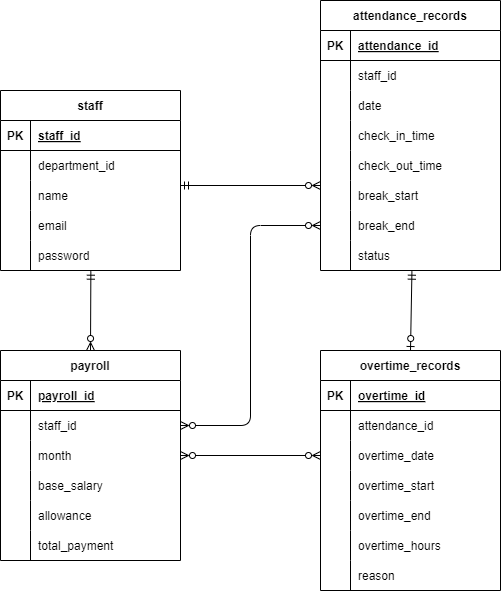

The diagram above was exported from draw.io. Its source (the exported page's mxGraphModel, read from the mxfile embedded in the PNG):
<mxGraphModel dx="878" dy="643" grid="1" gridSize="10" guides="1" tooltips="1" connect="1" arrows="1" fold="1" page="1" pageScale="1" pageWidth="827" pageHeight="1169" math="0" shadow="0">
  <root>
    <mxCell id="0" />
    <mxCell id="1" parent="0" />
    <mxCell id="2" value="staff" style="shape=table;startSize=30;container=1;collapsible=1;childLayout=tableLayout;fixedRows=1;rowLines=0;fontStyle=1;align=center;resizeLast=1;" vertex="1" parent="1">
      <mxGeometry x="80" y="140" width="180" height="180" as="geometry" />
    </mxCell>
    <mxCell id="3" value="" style="shape=tableRow;horizontal=0;startSize=0;swimlaneHead=0;swimlaneBody=0;fillColor=none;collapsible=0;dropTarget=0;points=[[0,0.5],[1,0.5]];portConstraint=eastwest;top=0;left=0;right=0;bottom=1;" vertex="1" parent="2">
      <mxGeometry y="30" width="180" height="30" as="geometry" />
    </mxCell>
    <mxCell id="4" value="PK" style="shape=partialRectangle;connectable=0;fillColor=none;top=0;left=0;bottom=0;right=0;fontStyle=1;overflow=hidden;" vertex="1" parent="3">
      <mxGeometry width="30" height="30" as="geometry">
        <mxRectangle width="30" height="30" as="alternateBounds" />
      </mxGeometry>
    </mxCell>
    <mxCell id="5" value="staff_id" style="shape=partialRectangle;connectable=0;fillColor=none;top=0;left=0;bottom=0;right=0;align=left;spacingLeft=6;fontStyle=5;overflow=hidden;" vertex="1" parent="3">
      <mxGeometry x="30" width="150" height="30" as="geometry">
        <mxRectangle width="150" height="30" as="alternateBounds" />
      </mxGeometry>
    </mxCell>
    <mxCell id="6" value="" style="shape=tableRow;horizontal=0;startSize=0;swimlaneHead=0;swimlaneBody=0;fillColor=none;collapsible=0;dropTarget=0;points=[[0,0.5],[1,0.5]];portConstraint=eastwest;top=0;left=0;right=0;bottom=0;" vertex="1" parent="2">
      <mxGeometry y="60" width="180" height="30" as="geometry" />
    </mxCell>
    <mxCell id="7" value="" style="shape=partialRectangle;connectable=0;fillColor=none;top=0;left=0;bottom=0;right=0;editable=1;overflow=hidden;" vertex="1" parent="6">
      <mxGeometry width="30" height="30" as="geometry">
        <mxRectangle width="30" height="30" as="alternateBounds" />
      </mxGeometry>
    </mxCell>
    <mxCell id="8" value="department_id" style="shape=partialRectangle;connectable=0;fillColor=none;top=0;left=0;bottom=0;right=0;align=left;spacingLeft=6;overflow=hidden;" vertex="1" parent="6">
      <mxGeometry x="30" width="150" height="30" as="geometry">
        <mxRectangle width="150" height="30" as="alternateBounds" />
      </mxGeometry>
    </mxCell>
    <mxCell id="9" value="" style="shape=tableRow;horizontal=0;startSize=0;swimlaneHead=0;swimlaneBody=0;fillColor=none;collapsible=0;dropTarget=0;points=[[0,0.5],[1,0.5]];portConstraint=eastwest;top=0;left=0;right=0;bottom=0;" vertex="1" parent="2">
      <mxGeometry y="90" width="180" height="30" as="geometry" />
    </mxCell>
    <mxCell id="10" value="" style="shape=partialRectangle;connectable=0;fillColor=none;top=0;left=0;bottom=0;right=0;editable=1;overflow=hidden;" vertex="1" parent="9">
      <mxGeometry width="30" height="30" as="geometry">
        <mxRectangle width="30" height="30" as="alternateBounds" />
      </mxGeometry>
    </mxCell>
    <mxCell id="11" value="name" style="shape=partialRectangle;connectable=0;fillColor=none;top=0;left=0;bottom=0;right=0;align=left;spacingLeft=6;overflow=hidden;" vertex="1" parent="9">
      <mxGeometry x="30" width="150" height="30" as="geometry">
        <mxRectangle width="150" height="30" as="alternateBounds" />
      </mxGeometry>
    </mxCell>
    <mxCell id="54" value="" style="shape=tableRow;horizontal=0;startSize=0;swimlaneHead=0;swimlaneBody=0;fillColor=none;collapsible=0;dropTarget=0;points=[[0,0.5],[1,0.5]];portConstraint=eastwest;top=0;left=0;right=0;bottom=0;" vertex="1" parent="2">
      <mxGeometry y="120" width="180" height="30" as="geometry" />
    </mxCell>
    <mxCell id="55" value="" style="shape=partialRectangle;connectable=0;fillColor=none;top=0;left=0;bottom=0;right=0;editable=1;overflow=hidden;" vertex="1" parent="54">
      <mxGeometry width="30" height="30" as="geometry">
        <mxRectangle width="30" height="30" as="alternateBounds" />
      </mxGeometry>
    </mxCell>
    <mxCell id="56" value="email" style="shape=partialRectangle;connectable=0;fillColor=none;top=0;left=0;bottom=0;right=0;align=left;spacingLeft=6;overflow=hidden;" vertex="1" parent="54">
      <mxGeometry x="30" width="150" height="30" as="geometry">
        <mxRectangle width="150" height="30" as="alternateBounds" />
      </mxGeometry>
    </mxCell>
    <mxCell id="12" value="" style="shape=tableRow;horizontal=0;startSize=0;swimlaneHead=0;swimlaneBody=0;fillColor=none;collapsible=0;dropTarget=0;points=[[0,0.5],[1,0.5]];portConstraint=eastwest;top=0;left=0;right=0;bottom=0;" vertex="1" parent="2">
      <mxGeometry y="150" width="180" height="30" as="geometry" />
    </mxCell>
    <mxCell id="13" value="" style="shape=partialRectangle;connectable=0;fillColor=none;top=0;left=0;bottom=0;right=0;editable=1;overflow=hidden;" vertex="1" parent="12">
      <mxGeometry width="30" height="30" as="geometry">
        <mxRectangle width="30" height="30" as="alternateBounds" />
      </mxGeometry>
    </mxCell>
    <mxCell id="14" value="password" style="shape=partialRectangle;connectable=0;fillColor=none;top=0;left=0;bottom=0;right=0;align=left;spacingLeft=6;overflow=hidden;" vertex="1" parent="12">
      <mxGeometry x="30" width="150" height="30" as="geometry">
        <mxRectangle width="150" height="30" as="alternateBounds" />
      </mxGeometry>
    </mxCell>
    <mxCell id="15" value="attendance_records" style="shape=table;startSize=30;container=1;collapsible=1;childLayout=tableLayout;fixedRows=1;rowLines=0;fontStyle=1;align=center;resizeLast=1;" vertex="1" parent="1">
      <mxGeometry x="400" y="50" width="180" height="270" as="geometry" />
    </mxCell>
    <mxCell id="16" value="" style="shape=tableRow;horizontal=0;startSize=0;swimlaneHead=0;swimlaneBody=0;fillColor=none;collapsible=0;dropTarget=0;points=[[0,0.5],[1,0.5]];portConstraint=eastwest;top=0;left=0;right=0;bottom=1;" vertex="1" parent="15">
      <mxGeometry y="30" width="180" height="30" as="geometry" />
    </mxCell>
    <mxCell id="17" value="PK" style="shape=partialRectangle;connectable=0;fillColor=none;top=0;left=0;bottom=0;right=0;fontStyle=1;overflow=hidden;" vertex="1" parent="16">
      <mxGeometry width="30" height="30" as="geometry">
        <mxRectangle width="30" height="30" as="alternateBounds" />
      </mxGeometry>
    </mxCell>
    <mxCell id="18" value="attendance_id" style="shape=partialRectangle;connectable=0;fillColor=none;top=0;left=0;bottom=0;right=0;align=left;spacingLeft=6;fontStyle=5;overflow=hidden;" vertex="1" parent="16">
      <mxGeometry x="30" width="150" height="30" as="geometry">
        <mxRectangle width="150" height="30" as="alternateBounds" />
      </mxGeometry>
    </mxCell>
    <mxCell id="19" value="" style="shape=tableRow;horizontal=0;startSize=0;swimlaneHead=0;swimlaneBody=0;fillColor=none;collapsible=0;dropTarget=0;points=[[0,0.5],[1,0.5]];portConstraint=eastwest;top=0;left=0;right=0;bottom=0;" vertex="1" parent="15">
      <mxGeometry y="60" width="180" height="30" as="geometry" />
    </mxCell>
    <mxCell id="20" value="" style="shape=partialRectangle;connectable=0;fillColor=none;top=0;left=0;bottom=0;right=0;editable=1;overflow=hidden;" vertex="1" parent="19">
      <mxGeometry width="30" height="30" as="geometry">
        <mxRectangle width="30" height="30" as="alternateBounds" />
      </mxGeometry>
    </mxCell>
    <mxCell id="21" value="staff_id" style="shape=partialRectangle;connectable=0;fillColor=none;top=0;left=0;bottom=0;right=0;align=left;spacingLeft=6;overflow=hidden;" vertex="1" parent="19">
      <mxGeometry x="30" width="150" height="30" as="geometry">
        <mxRectangle width="150" height="30" as="alternateBounds" />
      </mxGeometry>
    </mxCell>
    <mxCell id="22" value="" style="shape=tableRow;horizontal=0;startSize=0;swimlaneHead=0;swimlaneBody=0;fillColor=none;collapsible=0;dropTarget=0;points=[[0,0.5],[1,0.5]];portConstraint=eastwest;top=0;left=0;right=0;bottom=0;" vertex="1" parent="15">
      <mxGeometry y="90" width="180" height="30" as="geometry" />
    </mxCell>
    <mxCell id="23" value="" style="shape=partialRectangle;connectable=0;fillColor=none;top=0;left=0;bottom=0;right=0;editable=1;overflow=hidden;" vertex="1" parent="22">
      <mxGeometry width="30" height="30" as="geometry">
        <mxRectangle width="30" height="30" as="alternateBounds" />
      </mxGeometry>
    </mxCell>
    <mxCell id="24" value="date" style="shape=partialRectangle;connectable=0;fillColor=none;top=0;left=0;bottom=0;right=0;align=left;spacingLeft=6;overflow=hidden;" vertex="1" parent="22">
      <mxGeometry x="30" width="150" height="30" as="geometry">
        <mxRectangle width="150" height="30" as="alternateBounds" />
      </mxGeometry>
    </mxCell>
    <mxCell id="57" value="" style="shape=tableRow;horizontal=0;startSize=0;swimlaneHead=0;swimlaneBody=0;fillColor=none;collapsible=0;dropTarget=0;points=[[0,0.5],[1,0.5]];portConstraint=eastwest;top=0;left=0;right=0;bottom=0;" vertex="1" parent="15">
      <mxGeometry y="120" width="180" height="30" as="geometry" />
    </mxCell>
    <mxCell id="58" value="" style="shape=partialRectangle;connectable=0;fillColor=none;top=0;left=0;bottom=0;right=0;editable=1;overflow=hidden;" vertex="1" parent="57">
      <mxGeometry width="30" height="30" as="geometry">
        <mxRectangle width="30" height="30" as="alternateBounds" />
      </mxGeometry>
    </mxCell>
    <mxCell id="59" value="check_in_time" style="shape=partialRectangle;connectable=0;fillColor=none;top=0;left=0;bottom=0;right=0;align=left;spacingLeft=6;overflow=hidden;" vertex="1" parent="57">
      <mxGeometry x="30" width="150" height="30" as="geometry">
        <mxRectangle width="150" height="30" as="alternateBounds" />
      </mxGeometry>
    </mxCell>
    <mxCell id="60" value="" style="shape=tableRow;horizontal=0;startSize=0;swimlaneHead=0;swimlaneBody=0;fillColor=none;collapsible=0;dropTarget=0;points=[[0,0.5],[1,0.5]];portConstraint=eastwest;top=0;left=0;right=0;bottom=0;" vertex="1" parent="15">
      <mxGeometry y="150" width="180" height="30" as="geometry" />
    </mxCell>
    <mxCell id="61" value="" style="shape=partialRectangle;connectable=0;fillColor=none;top=0;left=0;bottom=0;right=0;editable=1;overflow=hidden;" vertex="1" parent="60">
      <mxGeometry width="30" height="30" as="geometry">
        <mxRectangle width="30" height="30" as="alternateBounds" />
      </mxGeometry>
    </mxCell>
    <mxCell id="62" value="check_out_time" style="shape=partialRectangle;connectable=0;fillColor=none;top=0;left=0;bottom=0;right=0;align=left;spacingLeft=6;overflow=hidden;" vertex="1" parent="60">
      <mxGeometry x="30" width="150" height="30" as="geometry">
        <mxRectangle width="150" height="30" as="alternateBounds" />
      </mxGeometry>
    </mxCell>
    <mxCell id="63" value="" style="shape=tableRow;horizontal=0;startSize=0;swimlaneHead=0;swimlaneBody=0;fillColor=none;collapsible=0;dropTarget=0;points=[[0,0.5],[1,0.5]];portConstraint=eastwest;top=0;left=0;right=0;bottom=0;" vertex="1" parent="15">
      <mxGeometry y="180" width="180" height="30" as="geometry" />
    </mxCell>
    <mxCell id="64" value="" style="shape=partialRectangle;connectable=0;fillColor=none;top=0;left=0;bottom=0;right=0;editable=1;overflow=hidden;" vertex="1" parent="63">
      <mxGeometry width="30" height="30" as="geometry">
        <mxRectangle width="30" height="30" as="alternateBounds" />
      </mxGeometry>
    </mxCell>
    <mxCell id="65" value="break_start" style="shape=partialRectangle;connectable=0;fillColor=none;top=0;left=0;bottom=0;right=0;align=left;spacingLeft=6;overflow=hidden;" vertex="1" parent="63">
      <mxGeometry x="30" width="150" height="30" as="geometry">
        <mxRectangle width="150" height="30" as="alternateBounds" />
      </mxGeometry>
    </mxCell>
    <mxCell id="66" value="" style="shape=tableRow;horizontal=0;startSize=0;swimlaneHead=0;swimlaneBody=0;fillColor=none;collapsible=0;dropTarget=0;points=[[0,0.5],[1,0.5]];portConstraint=eastwest;top=0;left=0;right=0;bottom=0;" vertex="1" parent="15">
      <mxGeometry y="210" width="180" height="30" as="geometry" />
    </mxCell>
    <mxCell id="67" value="" style="shape=partialRectangle;connectable=0;fillColor=none;top=0;left=0;bottom=0;right=0;editable=1;overflow=hidden;" vertex="1" parent="66">
      <mxGeometry width="30" height="30" as="geometry">
        <mxRectangle width="30" height="30" as="alternateBounds" />
      </mxGeometry>
    </mxCell>
    <mxCell id="68" value="break_end" style="shape=partialRectangle;connectable=0;fillColor=none;top=0;left=0;bottom=0;right=0;align=left;spacingLeft=6;overflow=hidden;" vertex="1" parent="66">
      <mxGeometry x="30" width="150" height="30" as="geometry">
        <mxRectangle width="150" height="30" as="alternateBounds" />
      </mxGeometry>
    </mxCell>
    <mxCell id="25" value="" style="shape=tableRow;horizontal=0;startSize=0;swimlaneHead=0;swimlaneBody=0;fillColor=none;collapsible=0;dropTarget=0;points=[[0,0.5],[1,0.5]];portConstraint=eastwest;top=0;left=0;right=0;bottom=0;" vertex="1" parent="15">
      <mxGeometry y="240" width="180" height="30" as="geometry" />
    </mxCell>
    <mxCell id="26" value="" style="shape=partialRectangle;connectable=0;fillColor=none;top=0;left=0;bottom=0;right=0;editable=1;overflow=hidden;" vertex="1" parent="25">
      <mxGeometry width="30" height="30" as="geometry">
        <mxRectangle width="30" height="30" as="alternateBounds" />
      </mxGeometry>
    </mxCell>
    <mxCell id="27" value="status" style="shape=partialRectangle;connectable=0;fillColor=none;top=0;left=0;bottom=0;right=0;align=left;spacingLeft=6;overflow=hidden;" vertex="1" parent="25">
      <mxGeometry x="30" width="150" height="30" as="geometry">
        <mxRectangle width="150" height="30" as="alternateBounds" />
      </mxGeometry>
    </mxCell>
    <mxCell id="89" style="edgeStyle=none;html=1;exitX=0.5;exitY=0;exitDx=0;exitDy=0;entryX=0.502;entryY=1.023;entryDx=0;entryDy=0;entryPerimeter=0;startArrow=ERzeroToMany;startFill=0;endArrow=ERmandOne;endFill=0;" edge="1" parent="1" source="28" target="12">
      <mxGeometry relative="1" as="geometry" />
    </mxCell>
    <mxCell id="28" value="payroll" style="shape=table;startSize=30;container=1;collapsible=1;childLayout=tableLayout;fixedRows=1;rowLines=0;fontStyle=1;align=center;resizeLast=1;" vertex="1" parent="1">
      <mxGeometry x="80" y="400" width="180" height="210" as="geometry" />
    </mxCell>
    <mxCell id="29" value="" style="shape=tableRow;horizontal=0;startSize=0;swimlaneHead=0;swimlaneBody=0;fillColor=none;collapsible=0;dropTarget=0;points=[[0,0.5],[1,0.5]];portConstraint=eastwest;top=0;left=0;right=0;bottom=1;" vertex="1" parent="28">
      <mxGeometry y="30" width="180" height="30" as="geometry" />
    </mxCell>
    <mxCell id="30" value="PK" style="shape=partialRectangle;connectable=0;fillColor=none;top=0;left=0;bottom=0;right=0;fontStyle=1;overflow=hidden;" vertex="1" parent="29">
      <mxGeometry width="30" height="30" as="geometry">
        <mxRectangle width="30" height="30" as="alternateBounds" />
      </mxGeometry>
    </mxCell>
    <mxCell id="31" value="payroll_id" style="shape=partialRectangle;connectable=0;fillColor=none;top=0;left=0;bottom=0;right=0;align=left;spacingLeft=6;fontStyle=5;overflow=hidden;" vertex="1" parent="29">
      <mxGeometry x="30" width="150" height="30" as="geometry">
        <mxRectangle width="150" height="30" as="alternateBounds" />
      </mxGeometry>
    </mxCell>
    <mxCell id="32" value="" style="shape=tableRow;horizontal=0;startSize=0;swimlaneHead=0;swimlaneBody=0;fillColor=none;collapsible=0;dropTarget=0;points=[[0,0.5],[1,0.5]];portConstraint=eastwest;top=0;left=0;right=0;bottom=0;" vertex="1" parent="28">
      <mxGeometry y="60" width="180" height="30" as="geometry" />
    </mxCell>
    <mxCell id="33" value="" style="shape=partialRectangle;connectable=0;fillColor=none;top=0;left=0;bottom=0;right=0;editable=1;overflow=hidden;" vertex="1" parent="32">
      <mxGeometry width="30" height="30" as="geometry">
        <mxRectangle width="30" height="30" as="alternateBounds" />
      </mxGeometry>
    </mxCell>
    <mxCell id="34" value="staff_id" style="shape=partialRectangle;connectable=0;fillColor=none;top=0;left=0;bottom=0;right=0;align=left;spacingLeft=6;overflow=hidden;" vertex="1" parent="32">
      <mxGeometry x="30" width="150" height="30" as="geometry">
        <mxRectangle width="150" height="30" as="alternateBounds" />
      </mxGeometry>
    </mxCell>
    <mxCell id="35" value="" style="shape=tableRow;horizontal=0;startSize=0;swimlaneHead=0;swimlaneBody=0;fillColor=none;collapsible=0;dropTarget=0;points=[[0,0.5],[1,0.5]];portConstraint=eastwest;top=0;left=0;right=0;bottom=0;" vertex="1" parent="28">
      <mxGeometry y="90" width="180" height="30" as="geometry" />
    </mxCell>
    <mxCell id="36" value="" style="shape=partialRectangle;connectable=0;fillColor=none;top=0;left=0;bottom=0;right=0;editable=1;overflow=hidden;" vertex="1" parent="35">
      <mxGeometry width="30" height="30" as="geometry">
        <mxRectangle width="30" height="30" as="alternateBounds" />
      </mxGeometry>
    </mxCell>
    <mxCell id="37" value="month" style="shape=partialRectangle;connectable=0;fillColor=none;top=0;left=0;bottom=0;right=0;align=left;spacingLeft=6;overflow=hidden;" vertex="1" parent="35">
      <mxGeometry x="30" width="150" height="30" as="geometry">
        <mxRectangle width="150" height="30" as="alternateBounds" />
      </mxGeometry>
    </mxCell>
    <mxCell id="69" value="" style="shape=tableRow;horizontal=0;startSize=0;swimlaneHead=0;swimlaneBody=0;fillColor=none;collapsible=0;dropTarget=0;points=[[0,0.5],[1,0.5]];portConstraint=eastwest;top=0;left=0;right=0;bottom=0;" vertex="1" parent="28">
      <mxGeometry y="120" width="180" height="30" as="geometry" />
    </mxCell>
    <mxCell id="70" value="" style="shape=partialRectangle;connectable=0;fillColor=none;top=0;left=0;bottom=0;right=0;editable=1;overflow=hidden;" vertex="1" parent="69">
      <mxGeometry width="30" height="30" as="geometry">
        <mxRectangle width="30" height="30" as="alternateBounds" />
      </mxGeometry>
    </mxCell>
    <mxCell id="71" value="base_salary" style="shape=partialRectangle;connectable=0;fillColor=none;top=0;left=0;bottom=0;right=0;align=left;spacingLeft=6;overflow=hidden;" vertex="1" parent="69">
      <mxGeometry x="30" width="150" height="30" as="geometry">
        <mxRectangle width="150" height="30" as="alternateBounds" />
      </mxGeometry>
    </mxCell>
    <mxCell id="72" value="" style="shape=tableRow;horizontal=0;startSize=0;swimlaneHead=0;swimlaneBody=0;fillColor=none;collapsible=0;dropTarget=0;points=[[0,0.5],[1,0.5]];portConstraint=eastwest;top=0;left=0;right=0;bottom=0;" vertex="1" parent="28">
      <mxGeometry y="150" width="180" height="30" as="geometry" />
    </mxCell>
    <mxCell id="73" value="" style="shape=partialRectangle;connectable=0;fillColor=none;top=0;left=0;bottom=0;right=0;editable=1;overflow=hidden;" vertex="1" parent="72">
      <mxGeometry width="30" height="30" as="geometry">
        <mxRectangle width="30" height="30" as="alternateBounds" />
      </mxGeometry>
    </mxCell>
    <mxCell id="74" value="allowance" style="shape=partialRectangle;connectable=0;fillColor=none;top=0;left=0;bottom=0;right=0;align=left;spacingLeft=6;overflow=hidden;" vertex="1" parent="72">
      <mxGeometry x="30" width="150" height="30" as="geometry">
        <mxRectangle width="150" height="30" as="alternateBounds" />
      </mxGeometry>
    </mxCell>
    <mxCell id="38" value="" style="shape=tableRow;horizontal=0;startSize=0;swimlaneHead=0;swimlaneBody=0;fillColor=none;collapsible=0;dropTarget=0;points=[[0,0.5],[1,0.5]];portConstraint=eastwest;top=0;left=0;right=0;bottom=0;" vertex="1" parent="28">
      <mxGeometry y="180" width="180" height="30" as="geometry" />
    </mxCell>
    <mxCell id="39" value="" style="shape=partialRectangle;connectable=0;fillColor=none;top=0;left=0;bottom=0;right=0;editable=1;overflow=hidden;" vertex="1" parent="38">
      <mxGeometry width="30" height="30" as="geometry">
        <mxRectangle width="30" height="30" as="alternateBounds" />
      </mxGeometry>
    </mxCell>
    <mxCell id="40" value="total_payment" style="shape=partialRectangle;connectable=0;fillColor=none;top=0;left=0;bottom=0;right=0;align=left;spacingLeft=6;overflow=hidden;" vertex="1" parent="38">
      <mxGeometry x="30" width="150" height="30" as="geometry">
        <mxRectangle width="150" height="30" as="alternateBounds" />
      </mxGeometry>
    </mxCell>
    <mxCell id="90" style="edgeStyle=none;html=1;exitX=0.5;exitY=0;exitDx=0;exitDy=0;entryX=0.508;entryY=1.023;entryDx=0;entryDy=0;entryPerimeter=0;startArrow=ERzeroToOne;startFill=0;endArrow=ERmandOne;endFill=0;" edge="1" parent="1" source="41" target="25">
      <mxGeometry relative="1" as="geometry" />
    </mxCell>
    <mxCell id="41" value="overtime_records" style="shape=table;startSize=30;container=1;collapsible=1;childLayout=tableLayout;fixedRows=1;rowLines=0;fontStyle=1;align=center;resizeLast=1;" vertex="1" parent="1">
      <mxGeometry x="400" y="400" width="180" height="240" as="geometry" />
    </mxCell>
    <mxCell id="42" value="" style="shape=tableRow;horizontal=0;startSize=0;swimlaneHead=0;swimlaneBody=0;fillColor=none;collapsible=0;dropTarget=0;points=[[0,0.5],[1,0.5]];portConstraint=eastwest;top=0;left=0;right=0;bottom=1;" vertex="1" parent="41">
      <mxGeometry y="30" width="180" height="30" as="geometry" />
    </mxCell>
    <mxCell id="43" value="PK" style="shape=partialRectangle;connectable=0;fillColor=none;top=0;left=0;bottom=0;right=0;fontStyle=1;overflow=hidden;" vertex="1" parent="42">
      <mxGeometry width="30" height="30" as="geometry">
        <mxRectangle width="30" height="30" as="alternateBounds" />
      </mxGeometry>
    </mxCell>
    <mxCell id="44" value="overtime_id" style="shape=partialRectangle;connectable=0;fillColor=none;top=0;left=0;bottom=0;right=0;align=left;spacingLeft=6;fontStyle=5;overflow=hidden;" vertex="1" parent="42">
      <mxGeometry x="30" width="150" height="30" as="geometry">
        <mxRectangle width="150" height="30" as="alternateBounds" />
      </mxGeometry>
    </mxCell>
    <mxCell id="45" value="" style="shape=tableRow;horizontal=0;startSize=0;swimlaneHead=0;swimlaneBody=0;fillColor=none;collapsible=0;dropTarget=0;points=[[0,0.5],[1,0.5]];portConstraint=eastwest;top=0;left=0;right=0;bottom=0;" vertex="1" parent="41">
      <mxGeometry y="60" width="180" height="30" as="geometry" />
    </mxCell>
    <mxCell id="46" value="" style="shape=partialRectangle;connectable=0;fillColor=none;top=0;left=0;bottom=0;right=0;editable=1;overflow=hidden;" vertex="1" parent="45">
      <mxGeometry width="30" height="30" as="geometry">
        <mxRectangle width="30" height="30" as="alternateBounds" />
      </mxGeometry>
    </mxCell>
    <mxCell id="47" value="attendance_id" style="shape=partialRectangle;connectable=0;fillColor=none;top=0;left=0;bottom=0;right=0;align=left;spacingLeft=6;overflow=hidden;" vertex="1" parent="45">
      <mxGeometry x="30" width="150" height="30" as="geometry">
        <mxRectangle width="150" height="30" as="alternateBounds" />
      </mxGeometry>
    </mxCell>
    <mxCell id="48" value="" style="shape=tableRow;horizontal=0;startSize=0;swimlaneHead=0;swimlaneBody=0;fillColor=none;collapsible=0;dropTarget=0;points=[[0,0.5],[1,0.5]];portConstraint=eastwest;top=0;left=0;right=0;bottom=0;" vertex="1" parent="41">
      <mxGeometry y="90" width="180" height="30" as="geometry" />
    </mxCell>
    <mxCell id="49" value="" style="shape=partialRectangle;connectable=0;fillColor=none;top=0;left=0;bottom=0;right=0;editable=1;overflow=hidden;" vertex="1" parent="48">
      <mxGeometry width="30" height="30" as="geometry">
        <mxRectangle width="30" height="30" as="alternateBounds" />
      </mxGeometry>
    </mxCell>
    <mxCell id="50" value="overtime_date" style="shape=partialRectangle;connectable=0;fillColor=none;top=0;left=0;bottom=0;right=0;align=left;spacingLeft=6;overflow=hidden;" vertex="1" parent="48">
      <mxGeometry x="30" width="150" height="30" as="geometry">
        <mxRectangle width="150" height="30" as="alternateBounds" />
      </mxGeometry>
    </mxCell>
    <mxCell id="75" value="" style="shape=tableRow;horizontal=0;startSize=0;swimlaneHead=0;swimlaneBody=0;fillColor=none;collapsible=0;dropTarget=0;points=[[0,0.5],[1,0.5]];portConstraint=eastwest;top=0;left=0;right=0;bottom=0;" vertex="1" parent="41">
      <mxGeometry y="120" width="180" height="30" as="geometry" />
    </mxCell>
    <mxCell id="76" value="" style="shape=partialRectangle;connectable=0;fillColor=none;top=0;left=0;bottom=0;right=0;editable=1;overflow=hidden;" vertex="1" parent="75">
      <mxGeometry width="30" height="30" as="geometry">
        <mxRectangle width="30" height="30" as="alternateBounds" />
      </mxGeometry>
    </mxCell>
    <mxCell id="77" value="overtime_start" style="shape=partialRectangle;connectable=0;fillColor=none;top=0;left=0;bottom=0;right=0;align=left;spacingLeft=6;overflow=hidden;" vertex="1" parent="75">
      <mxGeometry x="30" width="150" height="30" as="geometry">
        <mxRectangle width="150" height="30" as="alternateBounds" />
      </mxGeometry>
    </mxCell>
    <mxCell id="78" value="" style="shape=tableRow;horizontal=0;startSize=0;swimlaneHead=0;swimlaneBody=0;fillColor=none;collapsible=0;dropTarget=0;points=[[0,0.5],[1,0.5]];portConstraint=eastwest;top=0;left=0;right=0;bottom=0;" vertex="1" parent="41">
      <mxGeometry y="150" width="180" height="30" as="geometry" />
    </mxCell>
    <mxCell id="79" value="" style="shape=partialRectangle;connectable=0;fillColor=none;top=0;left=0;bottom=0;right=0;editable=1;overflow=hidden;" vertex="1" parent="78">
      <mxGeometry width="30" height="30" as="geometry">
        <mxRectangle width="30" height="30" as="alternateBounds" />
      </mxGeometry>
    </mxCell>
    <mxCell id="80" value="overtime_end" style="shape=partialRectangle;connectable=0;fillColor=none;top=0;left=0;bottom=0;right=0;align=left;spacingLeft=6;overflow=hidden;" vertex="1" parent="78">
      <mxGeometry x="30" width="150" height="30" as="geometry">
        <mxRectangle width="150" height="30" as="alternateBounds" />
      </mxGeometry>
    </mxCell>
    <mxCell id="81" value="" style="shape=tableRow;horizontal=0;startSize=0;swimlaneHead=0;swimlaneBody=0;fillColor=none;collapsible=0;dropTarget=0;points=[[0,0.5],[1,0.5]];portConstraint=eastwest;top=0;left=0;right=0;bottom=0;" vertex="1" parent="41">
      <mxGeometry y="180" width="180" height="30" as="geometry" />
    </mxCell>
    <mxCell id="82" value="" style="shape=partialRectangle;connectable=0;fillColor=none;top=0;left=0;bottom=0;right=0;editable=1;overflow=hidden;" vertex="1" parent="81">
      <mxGeometry width="30" height="30" as="geometry">
        <mxRectangle width="30" height="30" as="alternateBounds" />
      </mxGeometry>
    </mxCell>
    <mxCell id="83" value="overtime_hours" style="shape=partialRectangle;connectable=0;fillColor=none;top=0;left=0;bottom=0;right=0;align=left;spacingLeft=6;overflow=hidden;" vertex="1" parent="81">
      <mxGeometry x="30" width="150" height="30" as="geometry">
        <mxRectangle width="150" height="30" as="alternateBounds" />
      </mxGeometry>
    </mxCell>
    <mxCell id="51" value="" style="shape=tableRow;horizontal=0;startSize=0;swimlaneHead=0;swimlaneBody=0;fillColor=none;collapsible=0;dropTarget=0;points=[[0,0.5],[1,0.5]];portConstraint=eastwest;top=0;left=0;right=0;bottom=0;" vertex="1" parent="41">
      <mxGeometry y="210" width="180" height="30" as="geometry" />
    </mxCell>
    <mxCell id="52" value="" style="shape=partialRectangle;connectable=0;fillColor=none;top=0;left=0;bottom=0;right=0;editable=1;overflow=hidden;" vertex="1" parent="51">
      <mxGeometry width="30" height="30" as="geometry">
        <mxRectangle width="30" height="30" as="alternateBounds" />
      </mxGeometry>
    </mxCell>
    <mxCell id="53" value="reason" style="shape=partialRectangle;connectable=0;fillColor=none;top=0;left=0;bottom=0;right=0;align=left;spacingLeft=6;overflow=hidden;" vertex="1" parent="51">
      <mxGeometry x="30" width="150" height="30" as="geometry">
        <mxRectangle width="150" height="30" as="alternateBounds" />
      </mxGeometry>
    </mxCell>
    <mxCell id="87" style="edgeStyle=none;html=1;startArrow=ERzeroToMany;startFill=0;endArrow=ERmandOne;endFill=0;" edge="1" parent="1">
      <mxGeometry relative="1" as="geometry">
        <mxPoint x="400" y="235" as="sourcePoint" />
        <mxPoint x="260" y="235" as="targetPoint" />
      </mxGeometry>
    </mxCell>
    <mxCell id="88" style="edgeStyle=none;html=1;exitX=1;exitY=0.5;exitDx=0;exitDy=0;entryX=0;entryY=0.5;entryDx=0;entryDy=0;startArrow=ERzeroToMany;startFill=0;endArrow=ERzeroToMany;endFill=0;" edge="1" parent="1" source="35" target="48">
      <mxGeometry relative="1" as="geometry" />
    </mxCell>
    <mxCell id="91" style="edgeStyle=orthogonalEdgeStyle;html=1;exitX=1;exitY=0.5;exitDx=0;exitDy=0;entryX=0;entryY=0.5;entryDx=0;entryDy=0;startArrow=ERzeroToMany;startFill=0;endArrow=ERzeroToMany;endFill=0;" edge="1" parent="1" source="32" target="66">
      <mxGeometry relative="1" as="geometry" />
    </mxCell>
  </root>
</mxGraphModel>